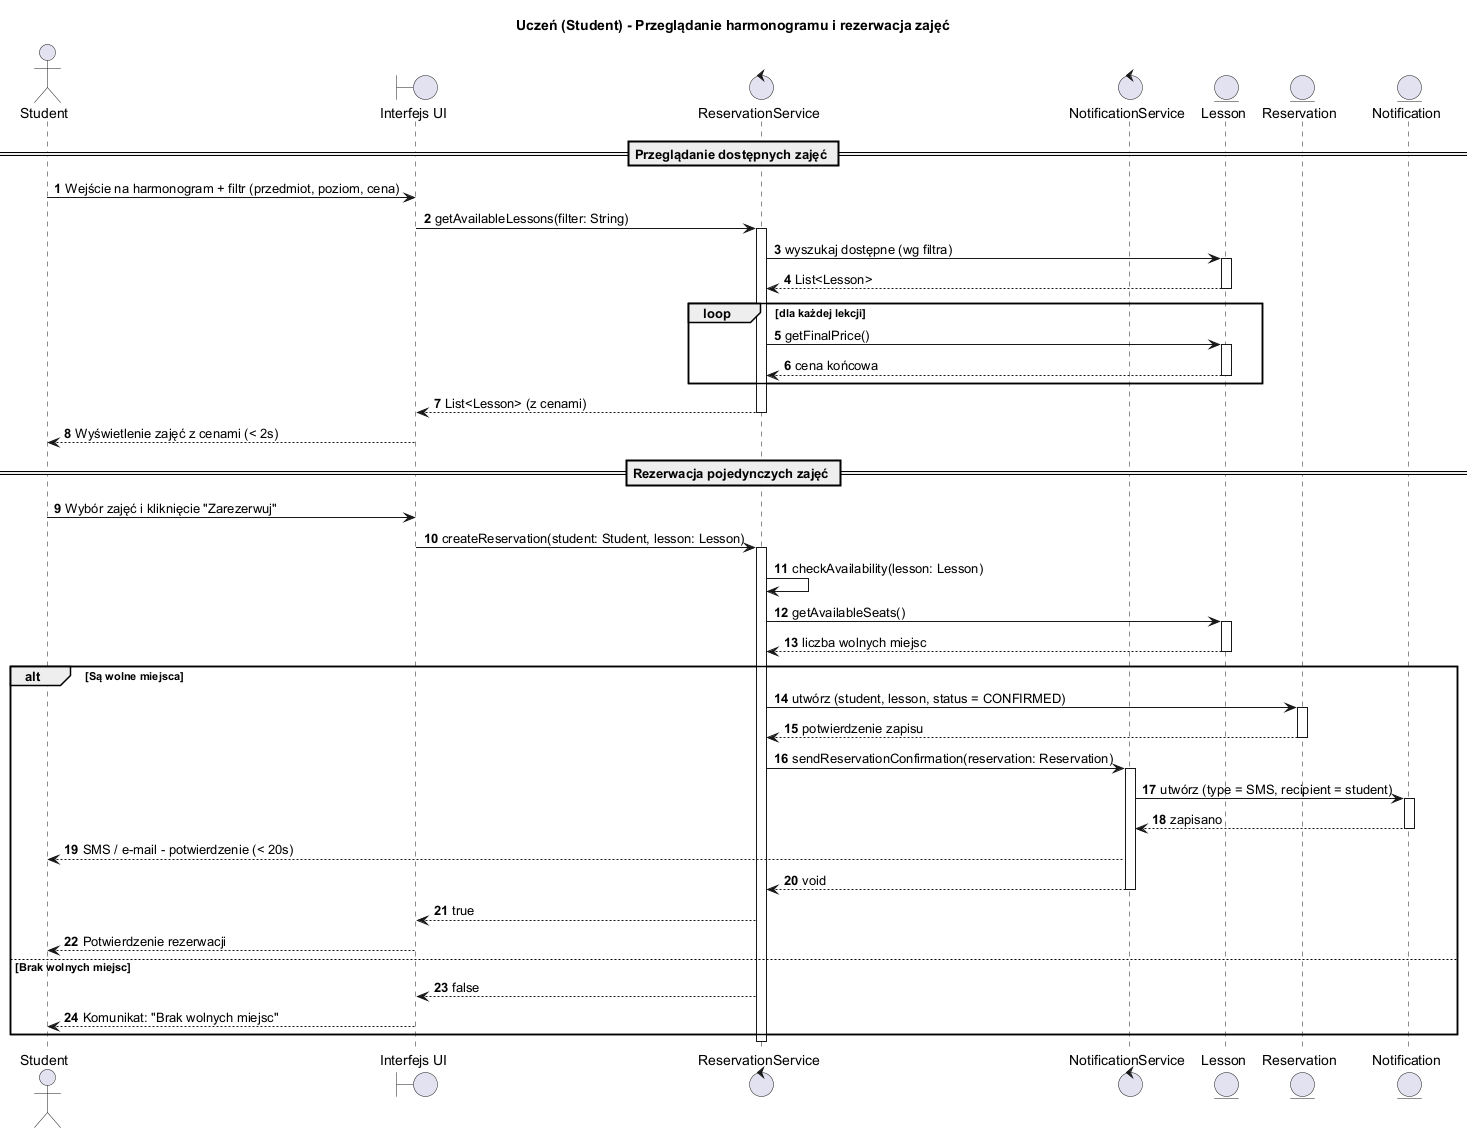

The diagram above was rendered by PlantUML. Its source (embedded in the PNG):
@startuml
title Uczeń (Student) - Przeglądanie harmonogramu i rezerwacja zajęć
autonumber
skinparam BoxPadding 10
skinparam ParticipantPadding 10

actor "Student" as Student
boundary "Interfejs UI" as UI
control "ReservationService" as ReservationSvc
control "NotificationService" as NotificationSvc
entity "Lesson" as Lesson
entity "Reservation" as Reservation
entity "Notification" as Notification

== Przeglądanie dostępnych zajęć ==
Student -> UI : Wejście na harmonogram + filtr (przedmiot, poziom, cena)
UI -> ReservationSvc : getAvailableLessons(filter: String)
activate ReservationSvc
ReservationSvc -> Lesson : wyszukaj dostępne (wg filtra)
activate Lesson
Lesson --> ReservationSvc : List<Lesson>
deactivate Lesson
loop dla każdej lekcji
    ReservationSvc -> Lesson : getFinalPrice()
    activate Lesson
    Lesson --> ReservationSvc : cena końcowa
    deactivate Lesson
end
ReservationSvc --> UI : List<Lesson> (z cenami)
deactivate ReservationSvc
UI --> Student : Wyświetlenie zajęć z cenami (< 2s)

== Rezerwacja pojedynczych zajęć ==
Student -> UI : Wybór zajęć i kliknięcie "Zarezerwuj"
UI -> ReservationSvc : createReservation(student: Student, lesson: Lesson)
activate ReservationSvc
ReservationSvc -> ReservationSvc : checkAvailability(lesson: Lesson)
ReservationSvc -> Lesson : getAvailableSeats()
activate Lesson
Lesson --> ReservationSvc : liczba wolnych miejsc
deactivate Lesson

alt Są wolne miejsca
    ReservationSvc -> Reservation : utwórz (student, lesson, status = CONFIRMED)
    activate Reservation
    Reservation --> ReservationSvc : potwierdzenie zapisu
    deactivate Reservation
    ReservationSvc -> NotificationSvc : sendReservationConfirmation(reservation: Reservation)
    activate NotificationSvc
    NotificationSvc -> Notification : utwórz (type = SMS, recipient = student)
    activate Notification
    Notification --> NotificationSvc : zapisano
    deactivate Notification
    NotificationSvc --> Student : SMS / e-mail - potwierdzenie (< 20s)
    NotificationSvc --> ReservationSvc : void
    deactivate NotificationSvc
    ReservationSvc --> UI : true
    UI --> Student : Potwierdzenie rezerwacji
else Brak wolnych miejsc
    ReservationSvc --> UI : false
    UI --> Student : Komunikat: "Brak wolnych miejsc"
end
deactivate ReservationSvc
@enduml